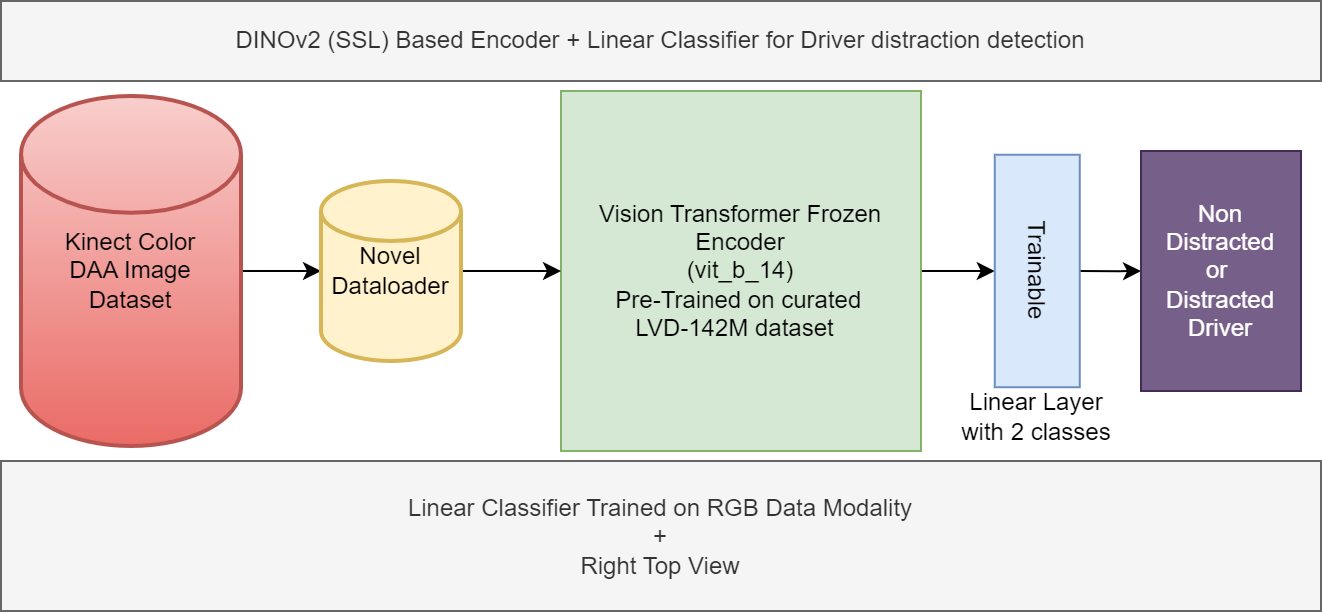

The diagram above was exported from draw.io. Its source (the exported page's mxGraphModel, read from the mxfile embedded in the PNG):
<mxGraphModel dx="1709" dy="901" grid="1" gridSize="10" guides="1" tooltips="1" connect="1" arrows="1" fold="1" page="1" pageScale="1" pageWidth="827" pageHeight="1169" math="0" shadow="0">
  <root>
    <mxCell id="0" />
    <mxCell id="1" parent="0" />
    <mxCell id="lRfSdwxPi3eTvoBvysGx-1" value="" style="edgeStyle=orthogonalEdgeStyle;rounded=0;orthogonalLoop=1;jettySize=auto;html=1;" edge="1" parent="1" source="lRfSdwxPi3eTvoBvysGx-2" target="lRfSdwxPi3eTvoBvysGx-4">
      <mxGeometry relative="1" as="geometry" />
    </mxCell>
    <mxCell id="lRfSdwxPi3eTvoBvysGx-2" value="&lt;div&gt;Vision Transformer Frozen Encoder&lt;/div&gt;&lt;div&gt;(vit_b_14)&lt;/div&gt;&lt;div style=&quot;text-align: start;&quot;&gt;&lt;span style=&quot;white-space: pre;&quot;&gt;&#09;&lt;/span&gt;Pre-Trained&amp;nbsp;&lt;span style=&quot;background-color: initial;&quot;&gt;on curated&amp;nbsp;&lt;/span&gt;&lt;/div&gt;&lt;div style=&quot;text-align: start;&quot;&gt;&lt;span style=&quot;background-color: initial;&quot;&gt;&amp;nbsp; &amp;nbsp; &amp;nbsp; &amp;nbsp; &amp;nbsp; &amp;nbsp;LVD-142M dataset&lt;/span&gt;&lt;/div&gt;" style="whiteSpace=wrap;html=1;aspect=fixed;fillColor=#d5e8d4;strokeColor=#82b366;" vertex="1" parent="1">
      <mxGeometry x="320" y="215" width="180" height="180" as="geometry" />
    </mxCell>
    <mxCell id="lRfSdwxPi3eTvoBvysGx-3" style="edgeStyle=orthogonalEdgeStyle;rounded=0;orthogonalLoop=1;jettySize=auto;html=1;entryX=0;entryY=0.5;entryDx=0;entryDy=0;" edge="1" parent="1" source="lRfSdwxPi3eTvoBvysGx-4" target="lRfSdwxPi3eTvoBvysGx-12">
      <mxGeometry relative="1" as="geometry" />
    </mxCell>
    <mxCell id="lRfSdwxPi3eTvoBvysGx-4" value="Trainable" style="rounded=0;whiteSpace=wrap;html=1;rotation=90;fillColor=#dae8fc;strokeColor=#6c8ebf;" vertex="1" parent="1">
      <mxGeometry x="500" y="283.75" width="116.25" height="42.5" as="geometry" />
    </mxCell>
    <mxCell id="lRfSdwxPi3eTvoBvysGx-5" value="" style="edgeStyle=orthogonalEdgeStyle;rounded=0;orthogonalLoop=1;jettySize=auto;html=1;" edge="1" parent="1" source="lRfSdwxPi3eTvoBvysGx-6" target="lRfSdwxPi3eTvoBvysGx-10">
      <mxGeometry relative="1" as="geometry" />
    </mxCell>
    <mxCell id="lRfSdwxPi3eTvoBvysGx-6" value="Kinect Color&lt;div&gt;DAA Image&lt;/div&gt;&lt;div&gt;Dataset&lt;/div&gt;" style="strokeWidth=2;html=1;shape=mxgraph.flowchart.database;whiteSpace=wrap;fillColor=#f8cecc;strokeColor=#b85450;gradientColor=#ea6b66;" vertex="1" parent="1">
      <mxGeometry x="50" y="217.5" width="110" height="175" as="geometry" />
    </mxCell>
    <mxCell id="lRfSdwxPi3eTvoBvysGx-7" value="Linear Layer with 2 classes" style="text;html=1;align=center;verticalAlign=middle;whiteSpace=wrap;rounded=0;" vertex="1" parent="1">
      <mxGeometry x="512.1899999999999" y="362.5" width="91.87" height="30" as="geometry" />
    </mxCell>
    <mxCell id="lRfSdwxPi3eTvoBvysGx-8" value="DINOv2 (SSL) Based Encoder + Linear Classifier for Driver distraction detection" style="rounded=0;whiteSpace=wrap;html=1;fillColor=#f5f5f5;fontColor=#333333;strokeColor=#666666;" vertex="1" parent="1">
      <mxGeometry x="40" y="170" width="660" height="40" as="geometry" />
    </mxCell>
    <mxCell id="lRfSdwxPi3eTvoBvysGx-9" value="" style="edgeStyle=orthogonalEdgeStyle;rounded=0;orthogonalLoop=1;jettySize=auto;html=1;" edge="1" parent="1" source="lRfSdwxPi3eTvoBvysGx-10" target="lRfSdwxPi3eTvoBvysGx-2">
      <mxGeometry relative="1" as="geometry" />
    </mxCell>
    <mxCell id="lRfSdwxPi3eTvoBvysGx-10" value="&lt;span style=&quot;background-color: initial;&quot;&gt;Novel&lt;/span&gt;&lt;div&gt;&lt;span style=&quot;background-color: initial;&quot;&gt;Dataloader&lt;/span&gt;&lt;/div&gt;" style="strokeWidth=2;html=1;shape=mxgraph.flowchart.database;whiteSpace=wrap;fillColor=#fff2cc;strokeColor=#d6b656;" vertex="1" parent="1">
      <mxGeometry x="200" y="260" width="70" height="90" as="geometry" />
    </mxCell>
    <mxCell id="lRfSdwxPi3eTvoBvysGx-11" value="Linear Classifier Trained on RGB&amp;nbsp;&lt;span style=&quot;background-color: initial;&quot;&gt;Data Modality&lt;/span&gt;&lt;div&gt;+&lt;/div&gt;&lt;div&gt;Right Top View&lt;/div&gt;" style="rounded=0;whiteSpace=wrap;html=1;fillColor=#f5f5f5;fontColor=#333333;strokeColor=#666666;" vertex="1" parent="1">
      <mxGeometry x="40" y="400" width="660" height="75" as="geometry" />
    </mxCell>
    <mxCell id="lRfSdwxPi3eTvoBvysGx-12" value="Non Distracted&lt;div&gt;or&amp;nbsp;&lt;/div&gt;&lt;div&gt;Distracted Driver&lt;/div&gt;" style="rounded=0;whiteSpace=wrap;html=1;fillColor=#76608a;fontColor=#ffffff;strokeColor=#432D57;" vertex="1" parent="1">
      <mxGeometry x="610" y="245" width="80" height="120" as="geometry" />
    </mxCell>
  </root>
</mxGraphModel>